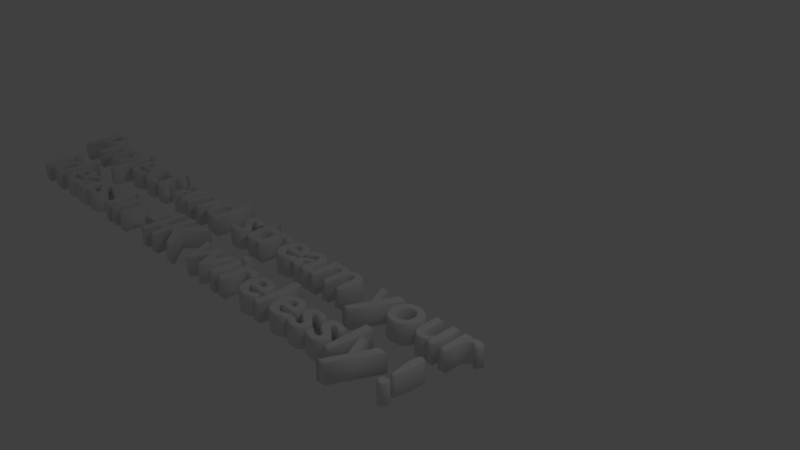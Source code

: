# Source: TVText.blend  (saved by Blender 2.79.0; exported with 4.5.12 LTS)
import bpy
from mathutils import Matrix  # noqa: F401  (used for matrix-valued properties, if any)

bpy.ops.wm.read_factory_settings(use_empty=True)
scene = bpy.context.scene
scene.name = 'Scene'

# ---- collections
col_collection_1 = bpy.data.collections.new('Collection 1'); scene.collection.children.link(col_collection_1)

# ---- world
world_world = bpy.data.worlds.new('World'); scene.world = world_world
world_world.color = (0.05088, 0.05088, 0.05088)
world_world.use_sun_shadow = False
world_world.sun_shadow_jitter_overblur = 0.0
world_world.cycles.sampling_method = 'MANUAL'

# ---- cameras
cam_camera = bpy.data.cameras.new('Camera')
cam_camera.clip_end = 100.0
cam_camera.lens = 35.0
cam_camera.sensor_width = 32.0
cam_camera.sensor_height = 18.0
cam_camera.ortho_scale = 7.314
cam_camera.dof.focus_distance = 0.0
cam_camera.dof.aperture_fstop = 128.0

# ---- lights
light_lamp = bpy.data.lights.new('Lamp', 'POINT')
light_lamp.transmission_factor = 0.0
light_lamp.cutoff_distance = 30.0
light_lamp.energy = 100.0
light_lamp.shadow_buffer_clip_start = 1.001
light_lamp.shadow_soft_size = 0.1
light_lamp.shadow_maximum_resolution = 0.006
light_lamp.use_absolute_resolution = True

# ---- curves / text
txt_text = bpy.data.curves.new('Text', 'FONT')
txt_text.dimensions = '2D'
txt_text.body = 'Project and stream your\n ideas in 4K wirelessly !'
txt_text.use_path_clamp = True
txt_text.bevel_resolution = 0
txt_text.extrude = 0.15
txt_text.bevel_depth = 0.02
txt_text.align_x = 'CENTER'

# ---- objects
ob_text = bpy.data.objects.new('Text', txt_text)
ob_lamp = bpy.data.objects.new('Lamp', light_lamp)
ob_camera = bpy.data.objects.new('Camera', cam_camera)

# ---- transforms, parenting, visibility, modifiers, constraints
ob_text.location = (-3.243, -0.06599, -0.9006)
ob_text.lineart.crease_threshold = 0.0
ob_lamp.location = (4.076, 1.005, 5.904)
ob_lamp.rotation_euler = (0.6503, 0.05522, 1.866)
ob_lamp.lock_rotations_4d = False
ob_lamp.empty_display_type = 'ARROWS'
ob_lamp.color = (0.0, 0.0, 0.0, 0.0)
ob_lamp.lineart.crease_threshold = 0.0
ob_camera.location = (7.481, -6.508, 5.344)
ob_camera.rotation_euler = (1.109, 0.0, 0.8149)
ob_camera.lock_rotations_4d = False
ob_camera.empty_display_type = 'ARROWS'
ob_camera.color = (0.0, 0.0, 0.0, 0.0)
ob_camera.display_type = 'WIRE'
ob_camera.lineart.crease_threshold = 0.0

# ---- collection membership
col_collection_1.objects.link(ob_text)
col_collection_1.objects.link(ob_lamp)
col_collection_1.objects.link(ob_camera)

# ---- scene / render settings (as saved in the file)
scene.camera = ob_camera
scene.frame_start = 1; scene.frame_end = 250; scene.frame_set(1)
scene.render.engine = 'BLENDER_EEVEE_NEXT'
scene.render.resolution_percentage = 50
scene.render.dither_intensity = 0.0
scene.cycles.use_denoising = False
scene.cycles.samples = 128
scene.cycles.sampling_pattern = 'TABULATED_SOBOL'
scene.cycles.use_adaptive_sampling = False
scene.cycles.use_light_tree = False
scene.cycles.blur_glossy = 0.0
scene.cycles.sample_clamp_indirect = 0.0
scene.view_settings.view_transform = 'Standard'
bpy.context.view_layer.update()

